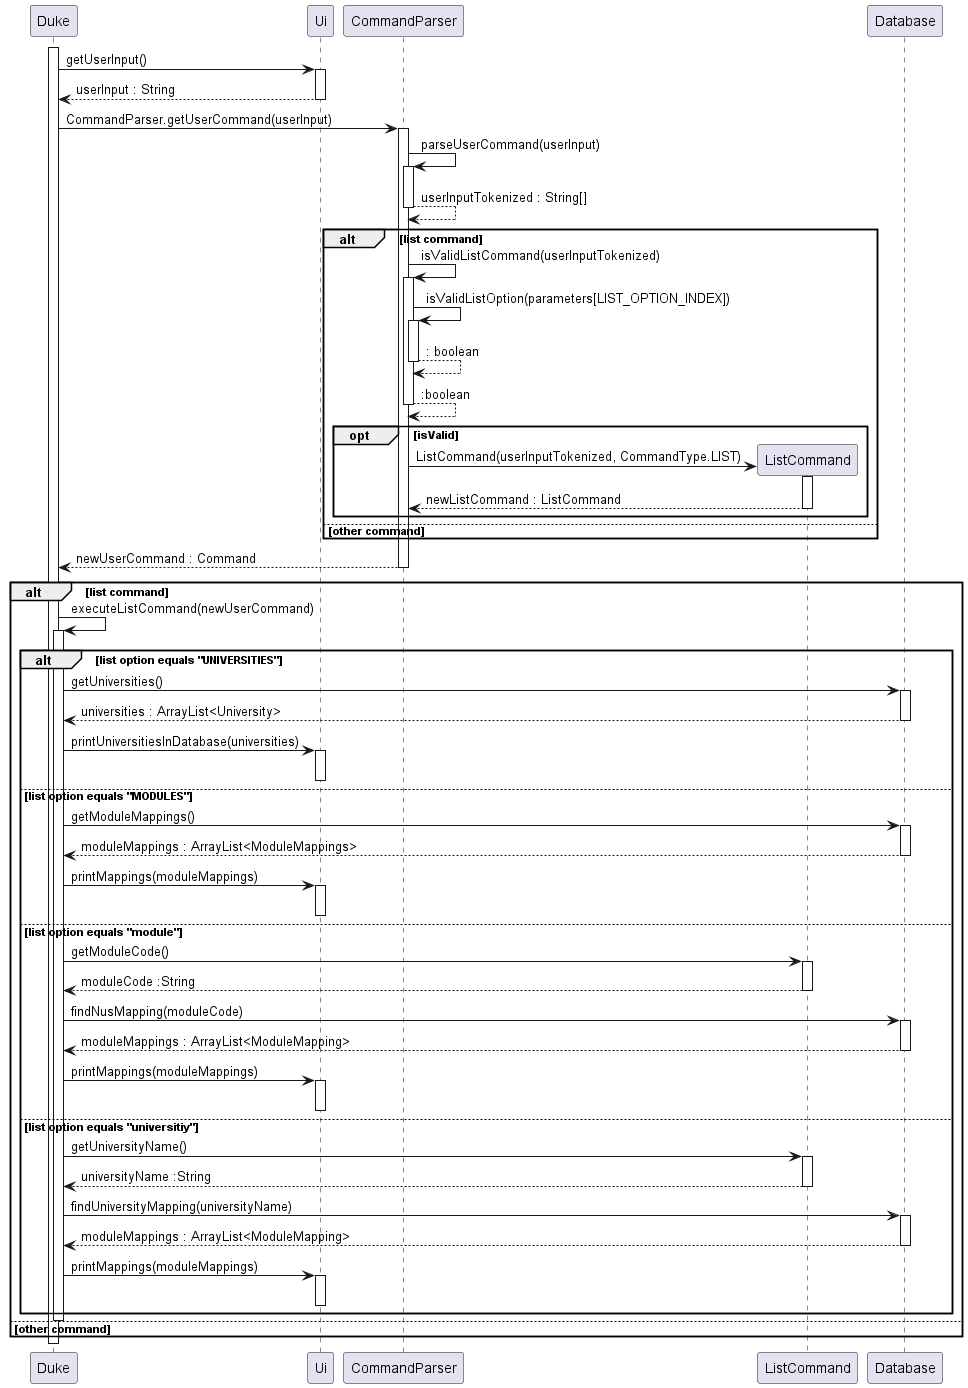

The diagram above was rendered by PlantUML. Its source (embedded in the PNG):
@startuml

activate Duke

Duke -> Ui : getUserInput()
activate Ui
Ui --> Duke : userInput : String
deactivate Ui

Duke -> CommandParser : CommandParser.getUserCommand(userInput)
activate CommandParser
CommandParser -> CommandParser : parseUserCommand(userInput)
activate CommandParser
CommandParser --> CommandParser : userInputTokenized : String[]
deactivate CommandParser

alt list command

    CommandParser -> CommandParser : isValidListCommand(userInputTokenized)
    activate CommandParser

    CommandParser -> CommandParser : isValidListOption(parameters[LIST_OPTION_INDEX])
    activate CommandParser
    CommandParser --> CommandParser : : boolean
    deactivate CommandParser

    CommandParser --> CommandParser : :boolean
    deactivate CommandParser

    opt isValid

        create ListCommand
        CommandParser -> ListCommand : ListCommand(userInputTokenized, CommandType.LIST)
        activate ListCommand
        ListCommand --> CommandParser : newListCommand : ListCommand
        deactivate ListCommand

    end

else other command

end

CommandParser --> Duke : newUserCommand : Command
deactivate CommandParser

alt list command
    
    Duke -> Duke : executeListCommand(newUserCommand)
    activate Duke

    alt list option equals "UNIVERSITIES"

        Duke -> Database : getUniversities()
        activate Database
        Database --> Duke : universities : ArrayList<University>
        deactivate Database

        Duke -> Ui : printUniversitiesInDatabase(universities)
        activate Ui
        deactivate Ui

    else list option equals "MODULES"

        Duke -> Database : getModuleMappings()
        activate Database
        Database --> Duke : moduleMappings : ArrayList<ModuleMappings>
        deactivate Database

        Duke -> Ui : printMappings(moduleMappings)
        activate Ui
        deactivate Ui

    else list option equals "module"

        Duke -> ListCommand : getModuleCode()
        activate ListCommand
        ListCommand --> Duke : moduleCode :String
        deactivate ListCommand
        
        Duke -> Database : findNusMapping(moduleCode)
        activate Database
        Database --> Duke : moduleMappings : ArrayList<ModuleMapping>
        deactivate Database

        Duke -> Ui : printMappings(moduleMappings)
        activate Ui
        deactivate Ui

    else list option equals "universitiy"

        Duke -> ListCommand : getUniversityName()
        activate ListCommand
        ListCommand --> Duke : universityName :String
        deactivate ListCommand
        
        Duke -> Database : findUniversityMapping(universityName)
        activate Database
        Database --> Duke : moduleMappings : ArrayList<ModuleMapping>
        deactivate Database

        Duke -> Ui : printMappings(moduleMappings)
        activate Ui
        deactivate Ui

    end

deactivate Duke
else other command
end
deactivate Duke

@enduml